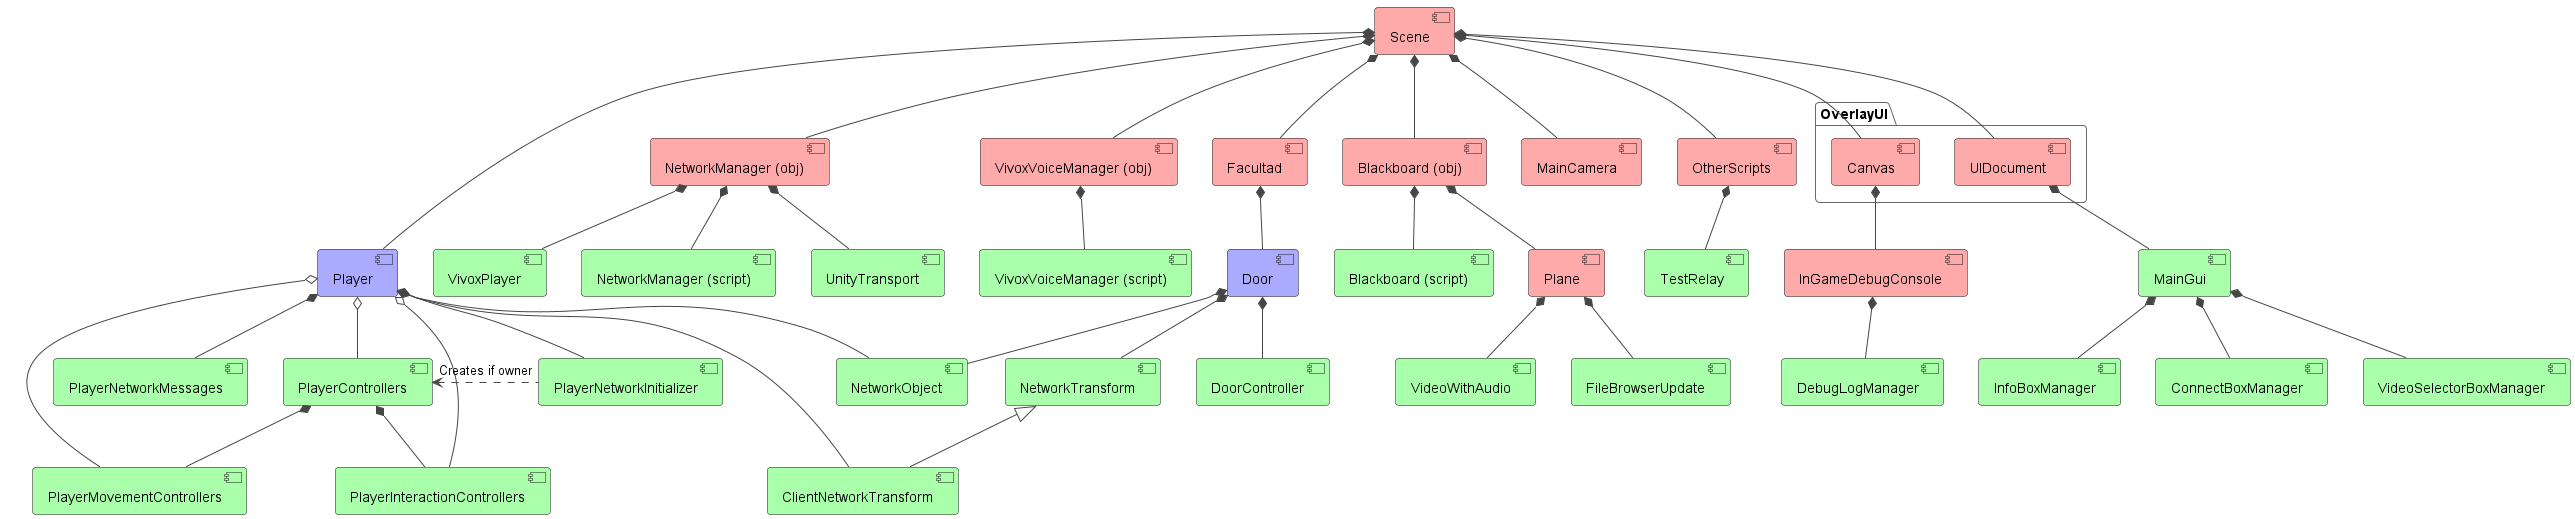

The diagram above was rendered by PlantUML. Its source (embedded in the PNG):
@startuml
!theme vibrant

component Scene #FFAAAA
component Player #AAAAFF
component NetworkManagerObject as "NetworkManager (obj)" #FFAAAA
component VivoxVoiceManagerObject as "VivoxVoiceManager (obj)" #FFAAAA
package OverlayUI {
  component UIDocument #FFAAAA
  component Canvas #FFAAAA
}
component BlackboardObject as "Blackboard (obj)" #FFAAAA
component BlackboardScript as "Blackboard (script)" #AAFFAA
component Plane #FFAAAA
component VideoWithAudio #AAFFAA
component FileBrowserUpdate #AAFFAA



component Facultad #FFAAAA
component MainCamera #FFAAAA
component OtherScripts #FFAAAA

component NetworkObject #AAFFAA
component NetworkTransform #AAFFAA
component ClientNetworkTransform #AAFFAA
component PlayerNetworkInitializer #AAFFAA
component PlayerNetworkMessages #AAFFAA

component PlayerControllers #AAFFAA
component PlayerMovementControllers #AAFFAA
component PlayerInteractionControllers #AAFFAA
component DoorController #AAFFAA

component TestRelay #AAFFAA
component Door #AAAAFF

component MainGui #AAFFAA
component VideoSelectorBoxManager #AAFFAA
component InfoBoxManager #AAFFAA
component ConnectBoxManager #AAFFAA

component InGameDebugConsole #FFAAAA
component DebugLogManager #AAFFAA

component NetworkManagerScript as "NetworkManager (script)" #AAFFAA
component UnityTransport #AAFFAA
component VivoxPlayer #AAFFAA

component VivoxVoiceManagerScript as "VivoxVoiceManager (script)" #AAFFAA


'First line ordering
'NetworkManagerObject -[hidden]r-> NetworkManagerObject
'NetworkManager -[hidden]r-> VivoxVoiceManager
'VivoxVoiceManager -[hidden]r-> Canvas
'Canvas -[hidden]r-> UIDocument
'UIDocument -[hidden]r-> Player



NetworkTransform <|-- ClientNetworkTransform

Scene *-- Player
Scene *-- NetworkManagerObject
Scene *-- VivoxVoiceManagerObject
Scene *-- UIDocument
Scene *-- Canvas
Scene *-- Facultad
Scene *-- MainCamera
Scene *-- OtherScripts

Scene *-- BlackboardObject
BlackboardObject *-- BlackboardScript
BlackboardObject *-- Plane
Plane *-- VideoWithAudio
Plane *-- FileBrowserUpdate

Player *-- NetworkObject
Player *-- ClientNetworkTransform
Player *-- PlayerNetworkMessages
Player *-- PlayerNetworkInitializer
Player o-- PlayerControllers
Player o-- PlayerMovementControllers
Player o-- PlayerInteractionControllers
PlayerNetworkInitializer .l.> PlayerControllers : Creates if owner
PlayerControllers *-- PlayerMovementControllers
PlayerControllers *-- PlayerInteractionControllers

OtherScripts *-- TestRelay

Facultad *-- Door
Door *-- DoorController
Door *-- NetworkObject
Door *-- NetworkTransform

UIDocument *-- MainGui
MainGui *-- VideoSelectorBoxManager
MainGui *-- InfoBoxManager
MainGui *-- ConnectBoxManager

Canvas *-- InGameDebugConsole
InGameDebugConsole *-- DebugLogManager

NetworkManagerObject *-- NetworkManagerScript
NetworkManagerObject *-- VivoxPlayer
NetworkManagerObject *-- UnityTransport
VivoxVoiceManagerObject *-- VivoxVoiceManagerScript


@enduml